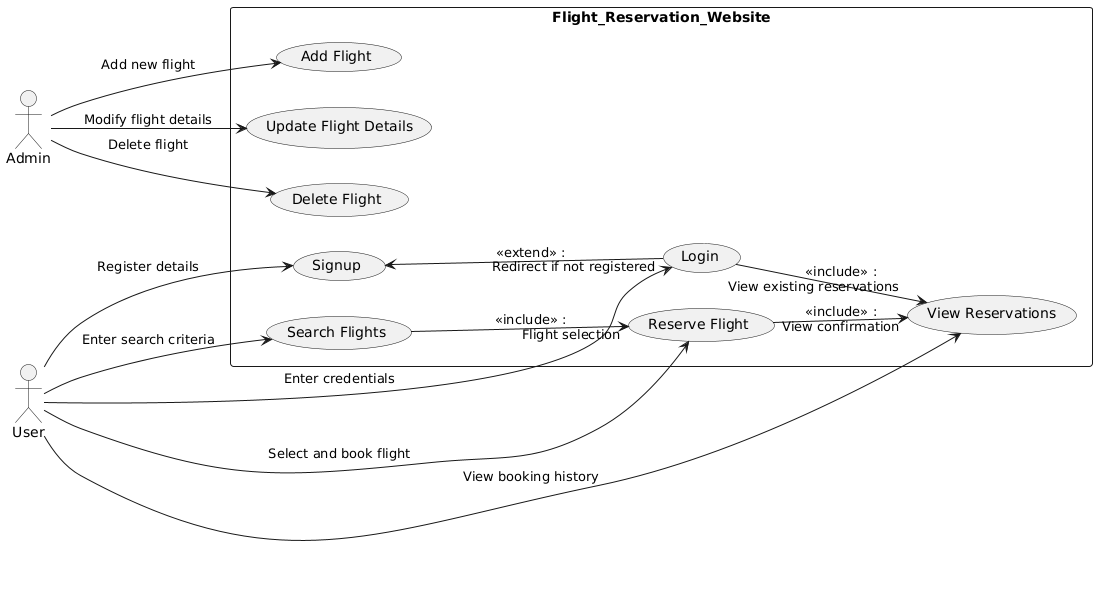

The diagram above was rendered by PlantUML. Its source (embedded in the PNG):
@startuml
left to right direction

actor User as u
actor Admin as a

rectangle Flight_Reservation_Website {
    usecase "Login" as UC1
    usecase "Signup" as UC2
    usecase "Search Flights" as UC3
    usecase "Reserve Flight" as UC4
    usecase "View Reservations" as UC5
    usecase "Add Flight" as UC7
    usecase "Update Flight Details" as UC8
    usecase "Delete Flight" as UC9
}

u --> UC1 : "Enter credentials"
u --> UC2 : "Register details"
u --> UC3 : "Enter search criteria"
u --> UC4 : "Select and book flight"
u --> UC5 : "View booking history"

a --> UC7 : "Add new flight"
a --> UC8 : "Modify flight details"
a --> UC9 : "Delete flight"

UC3 --> UC4 : <<include>> : "Flight selection"
UC4 --> UC5 : <<include>> : "View confirmation"
UC2 <-- UC1 : <<extend>> : "Redirect if not registered"
UC1 --> UC5 : <<include>> : "View existing reservations"
@enduml